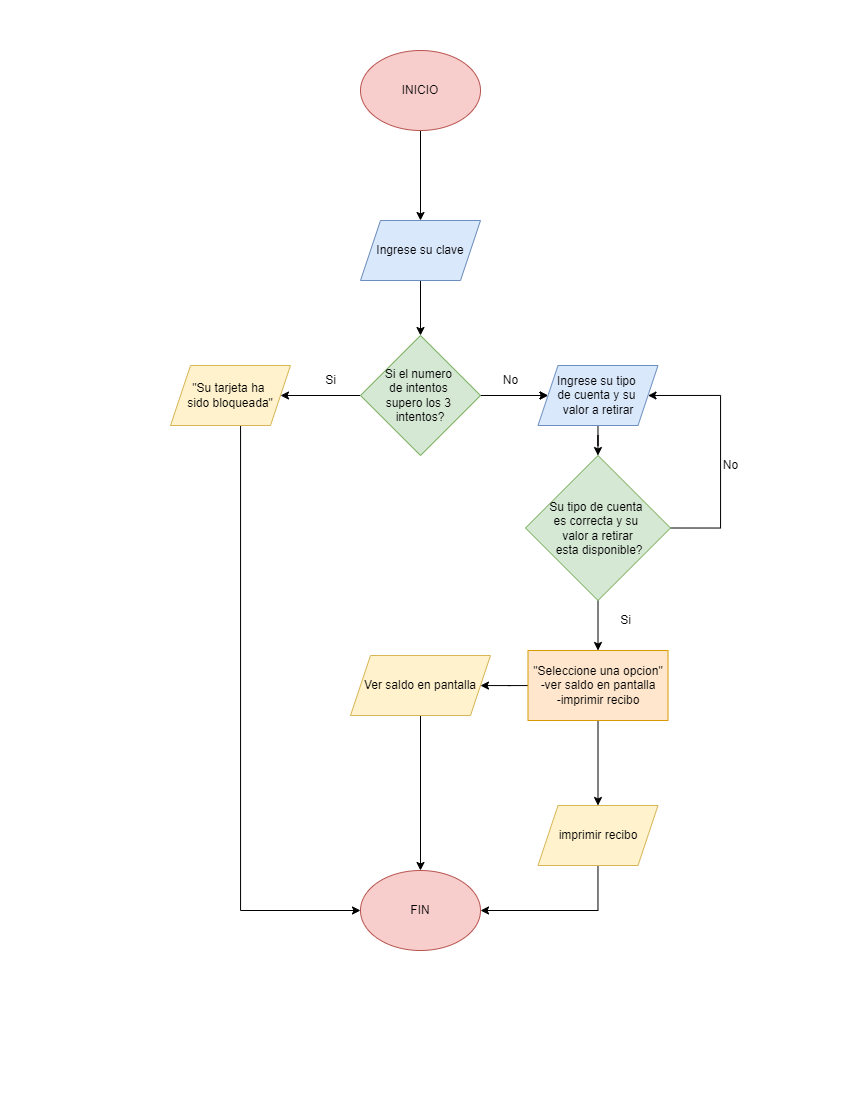

The diagram above was exported from draw.io. Its source (the exported page's mxGraphModel, read from the mxfile embedded in the PNG):
<mxGraphModel dx="1021" dy="462" grid="1" gridSize="10" guides="1" tooltips="1" connect="1" arrows="1" fold="1" page="1" pageScale="1" pageWidth="850" pageHeight="1100" math="0" shadow="0">
  <root>
    <mxCell id="0" />
    <mxCell id="1" parent="0" />
    <mxCell id="nbpo73AZM1TNwcHQlKDv-10" value="" style="edgeStyle=orthogonalEdgeStyle;rounded=0;orthogonalLoop=1;jettySize=auto;html=1;" edge="1" parent="1" source="nbpo73AZM1TNwcHQlKDv-1" target="nbpo73AZM1TNwcHQlKDv-9">
      <mxGeometry relative="1" as="geometry" />
    </mxCell>
    <mxCell id="nbpo73AZM1TNwcHQlKDv-1" value="INICIO" style="ellipse;whiteSpace=wrap;html=1;fillColor=#f8cecc;strokeColor=#b85450;" vertex="1" parent="1">
      <mxGeometry x="360" y="50" width="120" height="80" as="geometry" />
    </mxCell>
    <mxCell id="nbpo73AZM1TNwcHQlKDv-2" value="FIN" style="ellipse;whiteSpace=wrap;html=1;fillColor=#f8cecc;strokeColor=#b85450;" vertex="1" parent="1">
      <mxGeometry x="360" y="870" width="120" height="80" as="geometry" />
    </mxCell>
    <mxCell id="nbpo73AZM1TNwcHQlKDv-14" value="" style="edgeStyle=orthogonalEdgeStyle;rounded=0;orthogonalLoop=1;jettySize=auto;html=1;" edge="1" parent="1" source="nbpo73AZM1TNwcHQlKDv-9" target="nbpo73AZM1TNwcHQlKDv-13">
      <mxGeometry relative="1" as="geometry" />
    </mxCell>
    <mxCell id="nbpo73AZM1TNwcHQlKDv-9" value="Ingrese su clave" style="shape=parallelogram;perimeter=parallelogramPerimeter;whiteSpace=wrap;html=1;fixedSize=1;fillColor=#dae8fc;strokeColor=#6c8ebf;" vertex="1" parent="1">
      <mxGeometry x="360" y="220" width="120" height="60" as="geometry" />
    </mxCell>
    <mxCell id="nbpo73AZM1TNwcHQlKDv-19" value="" style="edgeStyle=orthogonalEdgeStyle;rounded=0;orthogonalLoop=1;jettySize=auto;html=1;" edge="1" parent="1" source="nbpo73AZM1TNwcHQlKDv-13" target="nbpo73AZM1TNwcHQlKDv-18">
      <mxGeometry relative="1" as="geometry" />
    </mxCell>
    <mxCell id="nbpo73AZM1TNwcHQlKDv-21" value="" style="edgeStyle=orthogonalEdgeStyle;rounded=0;orthogonalLoop=1;jettySize=auto;html=1;" edge="1" parent="1" source="nbpo73AZM1TNwcHQlKDv-13" target="nbpo73AZM1TNwcHQlKDv-20">
      <mxGeometry relative="1" as="geometry" />
    </mxCell>
    <mxCell id="nbpo73AZM1TNwcHQlKDv-36" value="" style="edgeStyle=orthogonalEdgeStyle;rounded=0;orthogonalLoop=1;jettySize=auto;html=1;" edge="1" parent="1" source="nbpo73AZM1TNwcHQlKDv-13" target="nbpo73AZM1TNwcHQlKDv-20">
      <mxGeometry relative="1" as="geometry" />
    </mxCell>
    <mxCell id="nbpo73AZM1TNwcHQlKDv-13" value="Si el numero &lt;br&gt;de intentos&amp;nbsp;&lt;br&gt;supero los 3 &lt;br&gt;intentos?" style="rhombus;whiteSpace=wrap;html=1;fillColor=#d5e8d4;strokeColor=#82b366;" vertex="1" parent="1">
      <mxGeometry x="360" y="335" width="120" height="120" as="geometry" />
    </mxCell>
    <mxCell id="nbpo73AZM1TNwcHQlKDv-23" style="edgeStyle=orthogonalEdgeStyle;rounded=0;orthogonalLoop=1;jettySize=auto;html=1;" edge="1" parent="1" source="nbpo73AZM1TNwcHQlKDv-18" target="nbpo73AZM1TNwcHQlKDv-2">
      <mxGeometry relative="1" as="geometry">
        <Array as="points">
          <mxPoint x="240" y="910" />
        </Array>
      </mxGeometry>
    </mxCell>
    <mxCell id="nbpo73AZM1TNwcHQlKDv-18" value="&quot;Su tarjeta ha &lt;br&gt;sido bloqueada&quot;" style="shape=parallelogram;perimeter=parallelogramPerimeter;whiteSpace=wrap;html=1;fixedSize=1;fillColor=#fff2cc;strokeColor=#d6b656;" vertex="1" parent="1">
      <mxGeometry x="170" y="365" width="120" height="60" as="geometry" />
    </mxCell>
    <mxCell id="nbpo73AZM1TNwcHQlKDv-25" value="" style="edgeStyle=orthogonalEdgeStyle;rounded=0;orthogonalLoop=1;jettySize=auto;html=1;" edge="1" parent="1" source="nbpo73AZM1TNwcHQlKDv-20" target="nbpo73AZM1TNwcHQlKDv-24">
      <mxGeometry relative="1" as="geometry" />
    </mxCell>
    <mxCell id="nbpo73AZM1TNwcHQlKDv-20" value="Ingrese su tipo &lt;br&gt;de cuenta y su &lt;br&gt;valor a retirar" style="shape=parallelogram;perimeter=parallelogramPerimeter;whiteSpace=wrap;html=1;fixedSize=1;fillColor=#dae8fc;strokeColor=#6c8ebf;" vertex="1" parent="1">
      <mxGeometry x="537.5" y="365" width="120" height="60" as="geometry" />
    </mxCell>
    <mxCell id="nbpo73AZM1TNwcHQlKDv-29" value="" style="edgeStyle=orthogonalEdgeStyle;rounded=0;orthogonalLoop=1;jettySize=auto;html=1;" edge="1" parent="1" source="nbpo73AZM1TNwcHQlKDv-24" target="nbpo73AZM1TNwcHQlKDv-28">
      <mxGeometry relative="1" as="geometry" />
    </mxCell>
    <mxCell id="nbpo73AZM1TNwcHQlKDv-39" style="edgeStyle=orthogonalEdgeStyle;rounded=0;orthogonalLoop=1;jettySize=auto;html=1;entryX=1;entryY=0.5;entryDx=0;entryDy=0;exitX=1;exitY=0.5;exitDx=0;exitDy=0;" edge="1" parent="1" source="nbpo73AZM1TNwcHQlKDv-24" target="nbpo73AZM1TNwcHQlKDv-20">
      <mxGeometry relative="1" as="geometry">
        <Array as="points">
          <mxPoint x="720" y="527" />
          <mxPoint x="720" y="395" />
        </Array>
      </mxGeometry>
    </mxCell>
    <mxCell id="nbpo73AZM1TNwcHQlKDv-24" value="Su tipo de cuenta &lt;br&gt;es correcta y su &lt;br&gt;valor a retirar&lt;br&gt;&amp;nbsp;esta disponible?" style="rhombus;whiteSpace=wrap;html=1;fillColor=#d5e8d4;strokeColor=#82b366;" vertex="1" parent="1">
      <mxGeometry x="525" y="455" width="145" height="145" as="geometry" />
    </mxCell>
    <mxCell id="nbpo73AZM1TNwcHQlKDv-45" value="" style="edgeStyle=orthogonalEdgeStyle;rounded=0;orthogonalLoop=1;jettySize=auto;html=1;" edge="1" parent="1" source="nbpo73AZM1TNwcHQlKDv-28" target="nbpo73AZM1TNwcHQlKDv-44">
      <mxGeometry relative="1" as="geometry" />
    </mxCell>
    <mxCell id="nbpo73AZM1TNwcHQlKDv-48" value="" style="edgeStyle=orthogonalEdgeStyle;rounded=0;orthogonalLoop=1;jettySize=auto;html=1;" edge="1" parent="1" source="nbpo73AZM1TNwcHQlKDv-28" target="nbpo73AZM1TNwcHQlKDv-47">
      <mxGeometry relative="1" as="geometry" />
    </mxCell>
    <mxCell id="nbpo73AZM1TNwcHQlKDv-28" value="&quot;Seleccione una opcion&quot;&lt;br&gt;-ver saldo en pantalla&lt;br&gt;-imprimir recibo" style="whiteSpace=wrap;html=1;fillColor=#ffe6cc;strokeColor=#d79b00;" vertex="1" parent="1">
      <mxGeometry x="527.5" y="650" width="140" height="70" as="geometry" />
    </mxCell>
    <mxCell id="nbpo73AZM1TNwcHQlKDv-37" value="No" style="text;html=1;align=center;verticalAlign=middle;resizable=0;points=[];autosize=1;strokeColor=none;fillColor=none;" vertex="1" parent="1">
      <mxGeometry x="490" y="365" width="40" height="30" as="geometry" />
    </mxCell>
    <mxCell id="nbpo73AZM1TNwcHQlKDv-38" value="Si" style="text;html=1;align=center;verticalAlign=middle;resizable=0;points=[];autosize=1;strokeColor=none;fillColor=none;" vertex="1" parent="1">
      <mxGeometry x="315" y="365" width="30" height="30" as="geometry" />
    </mxCell>
    <mxCell id="nbpo73AZM1TNwcHQlKDv-40" value="No" style="text;html=1;align=center;verticalAlign=middle;resizable=0;points=[];autosize=1;strokeColor=none;fillColor=none;" vertex="1" parent="1">
      <mxGeometry x="710" y="450" width="40" height="30" as="geometry" />
    </mxCell>
    <mxCell id="nbpo73AZM1TNwcHQlKDv-41" value="Si" style="text;html=1;align=center;verticalAlign=middle;resizable=0;points=[];autosize=1;strokeColor=none;fillColor=none;" vertex="1" parent="1">
      <mxGeometry x="610" y="605" width="30" height="30" as="geometry" />
    </mxCell>
    <mxCell id="nbpo73AZM1TNwcHQlKDv-46" style="edgeStyle=orthogonalEdgeStyle;rounded=0;orthogonalLoop=1;jettySize=auto;html=1;" edge="1" parent="1" source="nbpo73AZM1TNwcHQlKDv-44" target="nbpo73AZM1TNwcHQlKDv-2">
      <mxGeometry relative="1" as="geometry" />
    </mxCell>
    <mxCell id="nbpo73AZM1TNwcHQlKDv-44" value="Ver saldo en pantalla" style="shape=parallelogram;perimeter=parallelogramPerimeter;whiteSpace=wrap;html=1;fixedSize=1;fillColor=#fff2cc;strokeColor=#d6b656;" vertex="1" parent="1">
      <mxGeometry x="350" y="655" width="140" height="60" as="geometry" />
    </mxCell>
    <mxCell id="nbpo73AZM1TNwcHQlKDv-49" style="edgeStyle=orthogonalEdgeStyle;rounded=0;orthogonalLoop=1;jettySize=auto;html=1;entryX=1;entryY=0.5;entryDx=0;entryDy=0;" edge="1" parent="1" source="nbpo73AZM1TNwcHQlKDv-47" target="nbpo73AZM1TNwcHQlKDv-2">
      <mxGeometry relative="1" as="geometry">
        <Array as="points">
          <mxPoint x="597" y="910" />
        </Array>
      </mxGeometry>
    </mxCell>
    <mxCell id="nbpo73AZM1TNwcHQlKDv-47" value="imprimir recibo" style="shape=parallelogram;perimeter=parallelogramPerimeter;whiteSpace=wrap;html=1;fixedSize=1;fillColor=#fff2cc;strokeColor=#d6b656;" vertex="1" parent="1">
      <mxGeometry x="537.5" y="805" width="120" height="60" as="geometry" />
    </mxCell>
  </root>
</mxGraphModel>